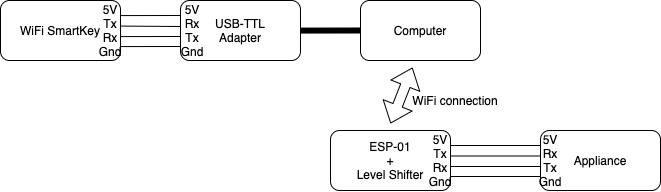

The diagram above was exported from draw.io. Its source (the exported page's mxGraphModel, read from the mxfile embedded in the PNG):
<mxGraphModel dx="763" dy="572" grid="1" gridSize="10" guides="1" tooltips="1" connect="1" arrows="1" fold="1" page="1" pageScale="1" pageWidth="827" pageHeight="1169" math="0" shadow="0">
  <root>
    <mxCell id="0" />
    <mxCell id="1" parent="0" />
    <mxCell id="-ZHFiYV2_17WdN2r3pkX-1" value="Computer" style="rounded=1;whiteSpace=wrap;html=1;" vertex="1" parent="1">
      <mxGeometry x="420" y="390" width="120" height="60" as="geometry" />
    </mxCell>
    <mxCell id="-ZHFiYV2_17WdN2r3pkX-2" value="Appliance" style="rounded=1;whiteSpace=wrap;html=1;" vertex="1" parent="1">
      <mxGeometry x="600" y="520" width="120" height="60" as="geometry" />
    </mxCell>
    <mxCell id="-ZHFiYV2_17WdN2r3pkX-3" value="ESP-01&lt;br&gt;+&lt;br&gt;Level Shifter" style="rounded=1;whiteSpace=wrap;html=1;" vertex="1" parent="1">
      <mxGeometry x="390" y="520" width="120" height="60" as="geometry" />
    </mxCell>
    <mxCell id="-ZHFiYV2_17WdN2r3pkX-4" value="" style="endArrow=none;html=1;entryX=0;entryY=0.25;entryDx=0;entryDy=0;exitX=1;exitY=0.25;exitDx=0;exitDy=0;" edge="1" parent="1" source="-ZHFiYV2_17WdN2r3pkX-3" target="-ZHFiYV2_17WdN2r3pkX-2">
      <mxGeometry width="50" height="50" relative="1" as="geometry">
        <mxPoint x="520" y="570" as="sourcePoint" />
        <mxPoint x="570" y="520" as="targetPoint" />
      </mxGeometry>
    </mxCell>
    <mxCell id="-ZHFiYV2_17WdN2r3pkX-5" value="" style="endArrow=none;html=1;entryX=0;entryY=0.25;entryDx=0;entryDy=0;exitX=0.75;exitY=0.275;exitDx=0;exitDy=0;exitPerimeter=0;" edge="1" parent="1" source="-ZHFiYV2_17WdN2r3pkX-24">
      <mxGeometry width="50" height="50" relative="1" as="geometry">
        <mxPoint x="510" y="545.5" as="sourcePoint" />
        <mxPoint x="600" y="545.5" as="targetPoint" />
      </mxGeometry>
    </mxCell>
    <mxCell id="-ZHFiYV2_17WdN2r3pkX-6" value="" style="endArrow=none;html=1;entryX=0;entryY=0.25;entryDx=0;entryDy=0;exitX=1;exitY=0.25;exitDx=0;exitDy=0;" edge="1" parent="1">
      <mxGeometry width="50" height="50" relative="1" as="geometry">
        <mxPoint x="510" y="556" as="sourcePoint" />
        <mxPoint x="600" y="556" as="targetPoint" />
      </mxGeometry>
    </mxCell>
    <mxCell id="-ZHFiYV2_17WdN2r3pkX-7" value="" style="endArrow=none;html=1;entryX=0;entryY=0.25;entryDx=0;entryDy=0;exitX=1;exitY=0.25;exitDx=0;exitDy=0;" edge="1" parent="1">
      <mxGeometry width="50" height="50" relative="1" as="geometry">
        <mxPoint x="510" y="566" as="sourcePoint" />
        <mxPoint x="600" y="566" as="targetPoint" />
      </mxGeometry>
    </mxCell>
    <mxCell id="-ZHFiYV2_17WdN2r3pkX-8" value="WiFi SmartKey" style="rounded=1;whiteSpace=wrap;html=1;" vertex="1" parent="1">
      <mxGeometry x="60" y="390" width="120" height="60" as="geometry" />
    </mxCell>
    <mxCell id="-ZHFiYV2_17WdN2r3pkX-9" value="USB-TTL&lt;br&gt;Adapter" style="rounded=1;whiteSpace=wrap;html=1;" vertex="1" parent="1">
      <mxGeometry x="240" y="390" width="120" height="60" as="geometry" />
    </mxCell>
    <mxCell id="-ZHFiYV2_17WdN2r3pkX-10" value="" style="endArrow=none;html=1;exitX=1;exitY=0.25;exitDx=0;exitDy=0;" edge="1" parent="1">
      <mxGeometry width="50" height="50" relative="1" as="geometry">
        <mxPoint x="180" y="405.08000000000004" as="sourcePoint" />
        <mxPoint x="240" y="405" as="targetPoint" />
      </mxGeometry>
    </mxCell>
    <mxCell id="-ZHFiYV2_17WdN2r3pkX-11" value="" style="endArrow=none;html=1;exitX=1;exitY=0.25;exitDx=0;exitDy=0;" edge="1" parent="1">
      <mxGeometry width="50" height="50" relative="1" as="geometry">
        <mxPoint x="180" y="415.58000000000004" as="sourcePoint" />
        <mxPoint x="240" y="416" as="targetPoint" />
      </mxGeometry>
    </mxCell>
    <mxCell id="-ZHFiYV2_17WdN2r3pkX-12" value="" style="endArrow=none;html=1;exitX=1;exitY=0.25;exitDx=0;exitDy=0;" edge="1" parent="1">
      <mxGeometry width="50" height="50" relative="1" as="geometry">
        <mxPoint x="180" y="426.08000000000004" as="sourcePoint" />
        <mxPoint x="240" y="426" as="targetPoint" />
      </mxGeometry>
    </mxCell>
    <mxCell id="-ZHFiYV2_17WdN2r3pkX-13" value="" style="endArrow=none;html=1;exitX=1;exitY=0.25;exitDx=0;exitDy=0;" edge="1" parent="1">
      <mxGeometry width="50" height="50" relative="1" as="geometry">
        <mxPoint x="180" y="436.08000000000004" as="sourcePoint" />
        <mxPoint x="240" y="436" as="targetPoint" />
      </mxGeometry>
    </mxCell>
    <mxCell id="-ZHFiYV2_17WdN2r3pkX-17" value="" style="endArrow=none;html=1;exitX=1;exitY=0.25;exitDx=0;exitDy=0;strokeWidth=6;" edge="1" parent="1">
      <mxGeometry width="50" height="50" relative="1" as="geometry">
        <mxPoint x="360" y="420.08000000000004" as="sourcePoint" />
        <mxPoint x="419.99999999999994" y="420" as="targetPoint" />
      </mxGeometry>
    </mxCell>
    <mxCell id="-ZHFiYV2_17WdN2r3pkX-18" value="" style="shape=flexArrow;endArrow=classic;startArrow=classic;html=1;entryX=0.433;entryY=1.067;entryDx=0;entryDy=0;entryPerimeter=0;" edge="1" parent="1">
      <mxGeometry width="50" height="50" relative="1" as="geometry">
        <mxPoint x="450" y="513" as="sourcePoint" />
        <mxPoint x="471.96000000000004" y="457.02" as="targetPoint" />
      </mxGeometry>
    </mxCell>
    <mxCell id="-ZHFiYV2_17WdN2r3pkX-22" value="5V&lt;br&gt;Tx&lt;br&gt;Rx&lt;br&gt;Gnd" style="text;html=1;strokeColor=none;fillColor=none;align=center;verticalAlign=middle;whiteSpace=wrap;rounded=0;" vertex="1" parent="1">
      <mxGeometry x="150" y="410" width="40" height="20" as="geometry" />
    </mxCell>
    <mxCell id="-ZHFiYV2_17WdN2r3pkX-23" value="5V&lt;br&gt;Rx&lt;br&gt;Tx&lt;br&gt;Gnd" style="text;html=1;strokeColor=none;fillColor=none;align=center;verticalAlign=middle;whiteSpace=wrap;rounded=0;" vertex="1" parent="1">
      <mxGeometry x="232" y="410" width="40" height="20" as="geometry" />
    </mxCell>
    <mxCell id="-ZHFiYV2_17WdN2r3pkX-24" value="5V&lt;br&gt;Tx&lt;br&gt;Rx&lt;br&gt;Gnd" style="text;html=1;strokeColor=none;fillColor=none;align=center;verticalAlign=middle;whiteSpace=wrap;rounded=0;" vertex="1" parent="1">
      <mxGeometry x="480" y="540" width="40" height="20" as="geometry" />
    </mxCell>
    <mxCell id="-ZHFiYV2_17WdN2r3pkX-26" value="5V&lt;br&gt;Rx&lt;br&gt;Tx&lt;br&gt;Gnd" style="text;html=1;strokeColor=none;fillColor=none;align=center;verticalAlign=middle;whiteSpace=wrap;rounded=0;" vertex="1" parent="1">
      <mxGeometry x="590" y="540" width="40" height="20" as="geometry" />
    </mxCell>
    <mxCell id="-ZHFiYV2_17WdN2r3pkX-27" value="WiFi connection" style="text;html=1;strokeColor=none;fillColor=none;align=center;verticalAlign=middle;whiteSpace=wrap;rounded=0;" vertex="1" parent="1">
      <mxGeometry x="460" y="480" width="110" height="20" as="geometry" />
    </mxCell>
  </root>
</mxGraphModel>